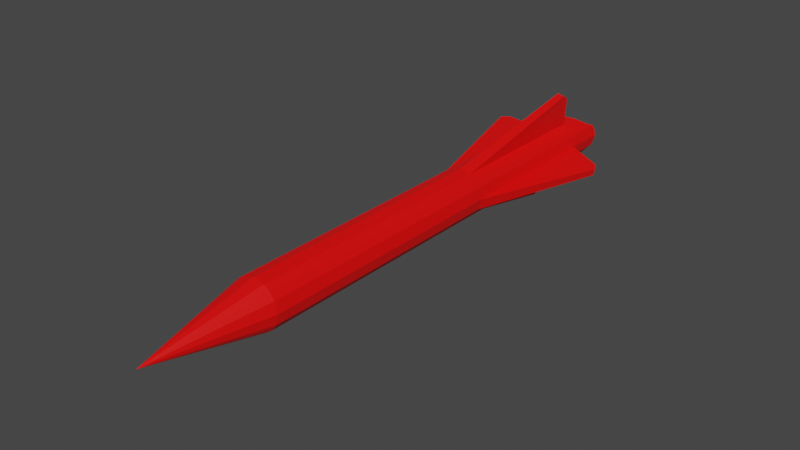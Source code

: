 # Source: arrow.blend  (saved by Blender 3.2.14; exported with 4.5.12 LTS)
import bpy
from mathutils import Matrix  # noqa: F401  (used for matrix-valued properties, if any)

bpy.ops.wm.read_factory_settings(use_empty=True)
scene = bpy.context.scene
scene.name = 'Scene'

# ---- materials (node trees are filled in below, after node groups)
mat_material_001 = bpy.data.materials.new('Material.001')
mat_material_001.use_transparent_shadow = False

# ---- material node trees
mat_material_001.use_nodes = True; mat_material_001.node_tree.nodes.clear()
_N = mat_material_001.node_tree.nodes; _L = mat_material_001.node_tree.links
n0 = _N.new('ShaderNodeBsdfPrincipled'); n0.name = 'Principled BSDF'; n0.location = (10, 300)
n0.distribution = 'GGX'
n0.subsurface_method = 'RANDOM_WALK_SKIN'
n0.inputs[0].default_value = (1.0, 0.0, 0.0, 1.0)
n0.inputs[3].default_value = 1.45
n0.inputs[27].default_value = (0.0, 0.0, 0.0, 1.0)
n0.inputs[28].default_value = 1.0
n1 = _N.new('ShaderNodeOutputMaterial'); n1.name = 'Material Output'; n1.location = (300, 300)
_L.new(n0.outputs[0], n1.inputs[0])
n1.is_active_output = True

# ---- world
world_world = bpy.data.worlds.new('World'); scene.world = world_world
world_world.use_nodes = True; world_world.node_tree.nodes.clear()
_N = world_world.node_tree.nodes; _L = world_world.node_tree.links
n0 = _N.new('ShaderNodeOutputWorld'); n0.name = 'World Output'; n0.location = (300, 300)
n1 = _N.new('ShaderNodeBackground'); n1.name = 'Background'; n1.location = (10, 300)
n1.inputs[0].default_value = (0.05088, 0.05088, 0.05088, 1.0)
_L.new(n1.outputs[0], n0.inputs[0])
n0.is_active_output = True
world_world.color = (0.05088, 0.05088, 0.05088)
world_world.use_sun_shadow = False
world_world.sun_shadow_jitter_overblur = 0.0

# ---- meshes
me_cube_002 = bpy.data.meshes.new('Cube.002')
me_cube_002.from_pydata([(-0.01232, -0.1498, -0.01232), (-0.01232, -0.1498, 0.01232), (-0.01232, 0.1535, -0.01232), (-0.01232, 0.1535, 0.01232), (0.01232, -0.1498, -0.01232), (0.01232, -0.1498, 0.01232), (0.01232, 0.1535, -0.01232), (0.01232, 0.1535, 0.01232), (-0.01232, 0.0, -0.01232), (-0.01742, -0.1498, 0.0), (-0.01232, 0.0, 0.01232), (-0.01742, 0.1535, 4.731e-12), (9.463e-12, 0.1535, -0.01742), (9.463e-12, 0.1535, 0.01742), (0.01742, 0.1535, 4.731e-12), (0.01232, 0.0, -0.01232), (0.01232, 0.0, 0.01232), (0.01742, -0.1498, 0.0), (0.0, -0.1498, -0.01742), (0.0, -0.1498, 0.01742), (0.0, 0.0, 0.01742), (0.0, 0.0, -0.01742), (-0.01558, -0.1498, 0.007792), (0.01742, 0.0, 0.0), (-0.01232, -0.0749, -0.01232), (-0.01742, 0.0, 0.0), (-0.01558, 0.1535, -0.007792), (-0.007792, 0.1535, -0.01558), (0.007792, 0.1535, 0.01558), (0.01558, 0.1535, -0.007792), (0.01232, -0.0749, 0.01232), (0.01558, -0.1498, -0.007792), (0.007792, -0.1498, -0.01558), (-0.007792, -0.1498, 0.01558), (-0.01558, -0.1498, -0.007792), (-0.01232, -0.0749, 0.01232), (-0.01558, 0.1535, 0.007792), (0.007792, 0.1535, -0.01558), (-0.007792, 0.1535, 0.01558), (0.01558, 0.1535, 0.007792), (0.01232, -0.0749, -0.01232), (0.01558, -0.1498, 0.007792), (-0.007792, -0.1498, -0.01558), (0.007792, -0.1498, 0.01558), (9.463e-12, -0.0749, 0.01742), (0.007792, 0.0, 0.01558), (-0.007792, 0.0, 0.01558), (9.463e-12, -0.0749, -0.01742), (-0.007792, 0.0, -0.01558), (0.007792, 0.0, -0.01558), (0.01742, -0.0749, 4.731e-12), (0.01558, 0.0, -0.007792), (0.01558, 0.0, 0.007792), (-0.01742, -0.0749, 4.731e-12), (-0.01558, 0.0, -0.007792), (-0.01558, 0.0, 0.007792), (-0.01558, -0.0749, 0.007792), (-0.01558, -0.0749, -0.007792), (0.01558, -0.0749, -0.007792), (-0.007792, -0.0749, -0.01558), (0.007792, -0.0749, 0.01558), (-0.007792, -0.0749, 0.01558), (0.007792, -0.0749, -0.01558), (0.01558, -0.0749, 0.007792), (1.863e-09, -0.2326, 0.0), (-0.01232, 0.03806, 0.01232), (-0.01395, 0.1535, -0.01006), (-0.01006, 0.1535, -0.01395), (0.01006, 0.1535, 0.01395), (0.01395, 0.1535, -0.01006), (0.01232, 0.03806, -0.01232), (-0.0165, 0.1535, 0.003896), (0.003896, 0.1535, -0.0165), (-0.003896, 0.1535, 0.0165), (0.0165, 0.1535, 0.003896), (0.0165, 0.1535, -0.003896), (0.003896, 0.1535, 0.0165), (-0.003896, 0.1535, -0.0165), (-0.0165, 0.1535, -0.003896), (-0.01742, 0.03806, 4.731e-12), (-0.01232, 0.03806, -0.01232), (-0.01395, 0.1535, 0.01006), (0.01006, 0.1535, -0.01395), (-0.01006, 0.1535, 0.01395), (0.01395, 0.1535, 0.01006), (0.01232, 0.03806, 0.01232), (0.0, 0.03806, 0.01742), (0.0, 0.03806, -0.01742), (0.01742, 0.03806, 4.731e-12), (-0.01558, 0.03806, -0.007792), (0.01558, 0.03806, 0.007792), (0.01558, 0.03806, -0.007792), (0.007792, 0.03806, -0.01558), (-0.007792, 0.03806, -0.01558), (-0.007792, 0.03806, 0.01558), (0.007792, 0.03806, 0.01558), (-0.01558, 0.03806, 0.007792), (-0.0165, 0.03806, 0.003896), (0.003896, 0.03806, 0.0165), (0.01006, 0.03806, 0.01395), (-0.01006, 0.03806, 0.01395), (-0.003896, 0.03806, 0.0165), (-0.003896, 0.03806, -0.0165), (-0.01006, 0.03806, -0.01395), (0.01006, 0.03806, -0.01395), (0.003896, 0.03806, -0.0165), (0.0165, 0.03806, -0.003896), (0.01395, 0.03806, -0.01006), (0.01395, 0.03806, 0.01006), (0.0165, 0.03806, 0.003896), (-0.0165, 0.03806, -0.003896), (-0.01395, 0.03806, -0.01006), (-0.01395, 0.03806, 0.01006), (0.008947, 0.1498, 0.0379), (0.01121, 0.1498, 0.03737), (0.00668, 0.1498, 0.03844), (0.007314, 0.1435, 0.04208), (0.01228, 0.1435, 0.04091), (0.009796, 0.1435, 0.0415), (0.03793, 0.1498, -0.008955), (0.03739, 0.1498, -0.01122), (0.03846, 0.1498, -0.006688), (0.04211, 0.1435, -0.007322), (0.04094, 0.1435, -0.01229), (0.04152, 0.1435, -0.009804), (-0.03793, 0.1498, 0.008951), (-0.03846, 0.1498, 0.006685), (-0.04211, 0.1435, 0.007319), (-0.04094, 0.1435, 0.01228), (-0.03739, 0.1498, 0.01122), (-0.04153, 0.1435, 0.009801), (-0.008952, 0.1498, -0.03792), (-0.01122, 0.1498, -0.03738), (-0.006685, 0.1498, -0.03845), (-0.007319, 0.1435, -0.0421), (-0.01228, 0.1435, -0.04093), (-0.0098, 0.1435, -0.04151), (-0.01395, 0.1701, -0.01006), (-0.01232, 0.1731, -0.01232), (-0.01006, 0.1766, -0.01395), (0.01006, 0.1766, 0.01395), (0.01232, 0.1731, 0.01232), (0.01395, 0.1701, -0.01006), (0.01232, 0.1731, -0.01232), (-0.0165, 0.1648, 0.003896), (-0.01742, 0.164, 5.574e-09), (0.003896, 0.1837, -0.0165), (9.463e-12, 0.1837, -0.01742), (-0.003896, 0.1837, 0.0165), (9.463e-12, 0.1837, 0.01742), (0.0165, 0.1648, 0.003896), (0.01742, 0.164, 5.574e-09), (0.0165, 0.1648, -0.003896), (0.01558, 0.1677, -0.007792), (0.003896, 0.1837, 0.0165), (0.007792, 0.1823, 0.01558), (-0.003896, 0.1837, -0.0165), (-0.007792, 0.1823, -0.01558), (-0.0165, 0.1648, -0.003896), (-0.01558, 0.1677, -0.007792), (-0.01395, 0.1701, 0.01006), (-0.01558, 0.1677, 0.007792), (0.01006, 0.1766, -0.01395), (0.007792, 0.1823, -0.01558), (-0.01006, 0.1766, 0.01395), (-0.007792, 0.1823, 0.01558), (0.01395, 0.1701, 0.01006), (0.01558, 0.1677, 0.007792), (-0.01232, 0.1731, 0.01232)], [], [(112, 65, 3, 81), (9, 22, 56, 53), (63, 30, 5, 41), (0, 34, 57, 24), (62, 40, 4, 32), (61, 35, 1, 33), (60, 44, 19, 43), (59, 47, 18, 42), (111, 89, 26, 66), (17, 64, 31), (34, 9, 53, 57), (58, 50, 17, 31), (24, 57, 54, 8), (66, 26, 159, 137), (22, 1, 35, 56), (110, 79, 11, 78), (57, 53, 25, 54), (56, 35, 10, 55), (53, 56, 55, 25), (90, 108, 85, 16, 52), (70, 107, 91, 51, 15), (91, 106, 88, 23, 51), (87, 105, 92, 49, 21), (40, 58, 31, 4), (15, 51, 58, 40), (51, 23, 50, 58), (92, 104, 70, 15, 49), (80, 103, 93, 48, 8), (93, 102, 87, 21, 48), (86, 101, 94, 46, 20), (24, 59, 42, 0), (8, 48, 59, 24), (48, 21, 47, 59), (94, 100, 65, 10, 46), (85, 99, 95, 45, 16), (95, 98, 86, 20, 45), (97, 79, 25, 55, 96), (30, 60, 43, 5), (16, 45, 60, 30), (45, 20, 44, 60), (44, 61, 33, 19), (20, 46, 61, 44), (46, 10, 35, 61), (47, 62, 32, 18), (21, 49, 62, 47), (49, 15, 40, 62), (50, 63, 41, 17), (23, 52, 63, 50), (52, 16, 30, 63), (79, 97, 130, 127), (111, 80, 8, 54, 89), (9, 64, 22), (41, 64, 17), (34, 64, 9), (5, 64, 41), (0, 64, 34), (43, 64, 5), (42, 64, 0), (19, 64, 43), (18, 64, 42), (33, 64, 19), (32, 64, 18), (1, 64, 33), (4, 64, 32), (22, 64, 1), (31, 64, 4), (11, 79, 127, 126), (112, 96, 55, 10, 65), (13, 86, 116, 115), (98, 95, 117, 118), (7, 68, 99, 85), (68, 28, 95, 99), (38, 83, 100, 94), (83, 3, 65, 100), (13, 73, 101, 86), (73, 38, 94, 101), (93, 27, 132, 135), (87, 102, 136, 134), (2, 67, 103, 80), (67, 27, 93, 103), (37, 82, 104, 92), (82, 6, 70, 104), (12, 72, 105, 87), (72, 37, 92, 105), (14, 88, 122, 121), (29, 75, 119, 120), (6, 69, 107, 70), (69, 29, 91, 107), (39, 84, 108, 90), (84, 7, 85, 108), (14, 74, 109, 88), (74, 39, 90, 109), (89, 110, 78, 26), (88, 109, 90, 52, 23), (80, 111, 66, 2), (110, 89, 54, 25, 79), (96, 112, 81, 36), (114, 113, 118, 117), (113, 115, 116, 118), (28, 76, 113, 114), (86, 98, 118, 116), (76, 13, 115, 113), (95, 28, 114, 117), (120, 119, 124, 123), (119, 121, 122, 124), (88, 106, 124, 122), (75, 14, 121, 119), (91, 29, 120, 123), (106, 91, 123, 124), (130, 128, 129, 125), (127, 130, 125, 126), (36, 71, 125, 129), (96, 36, 129, 128), (71, 11, 126, 125), (97, 96, 128, 130), (132, 131, 136, 135), (131, 133, 134, 136), (77, 12, 133, 131), (102, 93, 135, 136), (12, 87, 134, 133), (27, 77, 131, 132), (145, 151, 152, 158), (82, 37, 163, 162), (27, 67, 139, 157), (83, 38, 165, 164), (81, 3, 168, 160), (28, 68, 140, 155), (84, 39, 167, 166), (6, 82, 162, 143), (29, 69, 142, 153), (3, 83, 164, 168), (7, 84, 166, 141), (71, 36, 161, 144), (11, 71, 144, 145), (37, 72, 146, 163), (75, 29, 153, 152), (72, 12, 147, 146), (38, 73, 148, 165), (76, 28, 155, 154), (73, 13, 149, 148), (39, 74, 150, 167), (2, 66, 137, 138), (77, 27, 157, 156), (74, 14, 151, 150), (14, 75, 152, 151), (67, 2, 138, 139), (13, 76, 154, 149), (68, 7, 141, 140), (12, 77, 156, 147), (69, 6, 143, 142), (78, 11, 145, 158), (26, 78, 158, 159), (36, 81, 160, 161), (154, 148, 149), (155, 165, 148, 154), (140, 164, 165, 155), (141, 168, 164, 140), (166, 160, 168, 141), (167, 161, 160, 166), (150, 144, 161, 167), (151, 145, 144, 150), (158, 152, 153, 159), (159, 153, 142, 137), (137, 142, 143, 138), (138, 143, 162, 139), (139, 162, 163, 157), (157, 163, 146, 156), (156, 146, 147)])
_uv = me_cube_002.uv_layers.new(name='UVMap')
_uv.uv.foreach_set('vector', [0.5938, 0.2188, 0.625, 0.2188, 0.625, 0.25, 0.5938, 0.25, 0.5, 0.0, 0.5625, 0.0, 0.5625, 0.0625, 0.5, 0.0625, 0.5625, 0.6875, 0.625, 0.6875, 0.625, 0.75, 0.5625, 0.75, 0.375, 0.0, 0.4375, 0.0, 0.4375, 0.0625, 0.375, 0.0625, 0.3125, 0.6875, 0.375, 0.6875, 0.375, 0.75, 0.3125, 0.75, 0.8125, 0.6875, 0.875, 0.6875, 0.875, 0.75, 0.8125, 0.75, 0.6875, 0.6875, 0.75, 0.6875, 0.75, 0.75, 0.6875, 0.75, 0.1875, 0.6875, 0.25, 0.6875, 0.25, 0.75, 0.1875, 0.75, 0.4062, 0.2188, 0.4375, 0.2188, 0.4375, 0.25, 0.4062, 0.25, 0.5, 0.75, 0.5, 0.875, 0.4375, 0.75, 0.4375, 0.0, 0.5, 0.0, 0.5, 0.0625, 0.4375, 0.0625, 0.4375, 0.6875, 0.5, 0.6875, 0.5, 0.75, 0.4375, 0.75, 0.375, 0.0625, 0.4375, 0.0625, 0.4375, 0.125, 0.375, 0.125, 0.4062, 0.25, 0.4375, 0.25, 0.4375, 0.25, 0.4062, 0.25, 0.5625, 0.0, 0.625, 0.0, 0.625, 0.0625, 0.5625, 0.0625, 0.4688, 0.2188, 0.5, 0.2188, 0.5, 0.25, 0.4688, 0.25, 0.4375, 0.0625, 0.5, 0.0625, 0.5, 0.125, 0.4375, 0.125, 0.5625, 0.0625, 0.625, 0.0625, 0.625, 0.125, 0.5625, 0.125, 0.5, 0.0625, 0.5625, 0.0625, 0.5625, 0.125, 0.5, 0.125, 0.5625, 0.5312, 0.5938, 0.5312, 0.625, 0.5312, 0.625, 0.625, 0.5625, 0.625, 0.375, 0.5312, 0.4062, 0.5312, 0.4375, 0.5312, 0.4375, 0.625, 0.375, 0.625, 0.4375, 0.5312, 0.4688, 0.5312, 0.5, 0.5312, 0.5, 0.625, 0.4375, 0.625, 0.25, 0.5312, 0.2812, 0.5312, 0.3125, 0.5312, 0.3125, 0.625, 0.25, 0.625, 0.375, 0.6875, 0.4375, 0.6875, 0.4375, 0.75, 0.375, 0.75, 0.375, 0.625, 0.4375, 0.625, 0.4375, 0.6875, 0.375, 0.6875, 0.4375, 0.625, 0.5, 0.625, 0.5, 0.6875, 0.4375, 0.6875, 0.3125, 0.5312, 0.3438, 0.5312, 0.375, 0.5312, 0.375, 0.625, 0.3125, 0.625, 0.125, 0.5312, 0.1562, 0.5312, 0.1875, 0.5312, 0.1875, 0.625, 0.125, 0.625, 0.1875, 0.5312, 0.2188, 0.5312, 0.25, 0.5312, 0.25, 0.625, 0.1875, 0.625, 0.75, 0.5312, 0.7812, 0.5312, 0.8125, 0.5312, 0.8125, 0.625, 0.75, 0.625, 0.125, 0.6875, 0.1875, 0.6875, 0.1875, 0.75, 0.125, 0.75, 0.125, 0.625, 0.1875, 0.625, 0.1875, 0.6875, 0.125, 0.6875, 0.1875, 0.625, 0.25, 0.625, 0.25, 0.6875, 0.1875, 0.6875, 0.8125, 0.5312, 0.8438, 0.5312, 0.875, 0.5312, 0.875, 0.625, 0.8125, 0.625, 0.625, 0.5312, 0.6562, 0.5312, 0.6875, 0.5312, 0.6875, 0.625, 0.625, 0.625, 0.6875, 0.5312, 0.7188, 0.5312, 0.75, 0.5312, 0.75, 0.625, 0.6875, 0.625, 0.5312, 0.2188, 0.5, 0.2188, 0.5, 0.125, 0.5625, 0.125, 0.5625, 0.2188, 0.625, 0.6875, 0.6875, 0.6875, 0.6875, 0.75, 0.625, 0.75, 0.625, 0.625, 0.6875, 0.625, 0.6875, 0.6875, 0.625, 0.6875, 0.6875, 0.625, 0.75, 0.625, 0.75, 0.6875, 0.6875, 0.6875, 0.75, 0.6875, 0.8125, 0.6875, 0.8125, 0.75, 0.75, 0.75, 0.75, 0.625, 0.8125, 0.625, 0.8125, 0.6875, 0.75, 0.6875, 0.8125, 0.625, 0.875, 0.625, 0.875, 0.6875, 0.8125, 0.6875, 0.25, 0.6875, 0.3125, 0.6875, 0.3125, 0.75, 0.25, 0.75, 0.25, 0.625, 0.3125, 0.625, 0.3125, 0.6875, 0.25, 0.6875, 0.3125, 0.625, 0.375, 0.625, 0.375, 0.6875, 0.3125, 0.6875, 0.5, 0.6875, 0.5625, 0.6875, 0.5625, 0.75, 0.5, 0.75, 0.5, 0.625, 0.5625, 0.625, 0.5625, 0.6875, 0.5, 0.6875, 0.5625, 0.625, 0.625, 0.625, 0.625, 0.6875, 0.5625, 0.6875, 0.5, 0.2188, 0.5312, 0.2188, 0.5312, 0.2188, 0.5, 0.2188, 0.4062, 0.2188, 0.375, 0.2188, 0.375, 0.125, 0.4375, 0.125, 0.4375, 0.2188, 0.5, 1.0, 0.5, 0.875, 0.5625, 1.0, 0.5625, 0.75, 0.5, 0.875, 0.5, 0.75, 0.4375, 1.0, 0.5, 0.875, 0.5, 1.0, 0.625, 0.75, 0.5, 0.875, 0.5625, 0.75, 0.375, 1.0, 0.5, 0.875, 0.4375, 1.0, 0.625, 0.8125, 0.5, 0.875, 0.625, 0.75, 0.375, 0.9375, 0.5, 0.875, 0.375, 1.0, 0.625, 0.875, 0.5, 0.875, 0.625, 0.8125, 0.375, 0.875, 0.5, 0.875, 0.375, 0.9375, 0.625, 0.9375, 0.5, 0.875, 0.625, 0.875, 0.375, 0.8125, 0.5, 0.875, 0.375, 0.875, 0.625, 1.0, 0.5, 0.875, 0.625, 0.9375, 0.375, 0.75, 0.5, 0.875, 0.375, 0.8125, 0.5625, 1.0, 0.5, 0.875, 0.625, 1.0, 0.4375, 0.75, 0.5, 0.875, 0.375, 0.75, 0.5, 0.25, 0.5, 0.2188, 0.5, 0.2188, 0.5, 0.25, 0.5938, 0.2188, 0.5625, 0.2188, 0.5625, 0.125, 0.625, 0.125, 0.625, 0.2188, 0.75, 0.5, 0.75, 0.5312, 0.75, 0.5312, 0.75, 0.5, 0.7188, 0.5312, 0.6875, 0.5312, 0.6875, 0.5312, 0.7188, 0.5312, 0.625, 0.5, 0.6562, 0.5, 0.6562, 0.5312, 0.625, 0.5312, 0.6562, 0.5, 0.6875, 0.5, 0.6875, 0.5312, 0.6562, 0.5312, 0.8125, 0.5, 0.8438, 0.5, 0.8438, 0.5312, 0.8125, 0.5312, 0.8438, 0.5, 0.875, 0.5, 0.875, 0.5312, 0.8438, 0.5312, 0.75, 0.5, 0.7812, 0.5, 0.7812, 0.5312, 0.75, 0.5312, 0.7812, 0.5, 0.8125, 0.5, 0.8125, 0.5312, 0.7812, 0.5312, 0.1875, 0.5312, 0.1875, 0.5, 0.1875, 0.5, 0.1875, 0.5312, 0.25, 0.5312, 0.2188, 0.5312, 0.2188, 0.5312, 0.25, 0.5312, 0.125, 0.5, 0.1562, 0.5, 0.1562, 0.5312, 0.125, 0.5312, 0.1562, 0.5, 0.1875, 0.5, 0.1875, 0.5312, 0.1562, 0.5312, 0.3125, 0.5, 0.3438, 0.5, 0.3438, 0.5312, 0.3125, 0.5312, 0.3438, 0.5, 0.375, 0.5, 0.375, 0.5312, 0.3438, 0.5312, 0.25, 0.5, 0.2812, 0.5, 0.2812, 0.5312, 0.25, 0.5312, 0.2812, 0.5, 0.3125, 0.5, 0.3125, 0.5312, 0.2812, 0.5312, 0.5, 0.5, 0.5, 0.5312, 0.5, 0.5312, 0.5, 0.5, 0.4375, 0.5, 0.4688, 0.5, 0.4688, 0.5, 0.4375, 0.5, 0.375, 0.5, 0.4062, 0.5, 0.4062, 0.5312, 0.375, 0.5312, 0.4062, 0.5, 0.4375, 0.5, 0.4375, 0.5312, 0.4062, 0.5312, 0.5625, 0.5, 0.5938, 0.5, 0.5938, 0.5312, 0.5625, 0.5312, 0.5938, 0.5, 0.625, 0.5, 0.625, 0.5312, 0.5938, 0.5312, 0.5, 0.5, 0.5312, 0.5, 0.5312, 0.5312, 0.5, 0.5312, 0.5312, 0.5, 0.5625, 0.5, 0.5625, 0.5312, 0.5312, 0.5312, 0.4375, 0.2188, 0.4688, 0.2188, 0.4688, 0.25, 0.4375, 0.25, 0.5, 0.5312, 0.5312, 0.5312, 0.5625, 0.5312, 0.5625, 0.625, 0.5, 0.625, 0.375, 0.2188, 0.4062, 0.2188, 0.4062, 0.25, 0.375, 0.25, 0.4688, 0.2188, 0.4375, 0.2188, 0.4375, 0.125, 0.5, 0.125, 0.5, 0.2188, 0.5625, 0.2188, 0.5938, 0.2188, 0.5938, 0.25, 0.5625, 0.25, 0.6875, 0.5, 0.7188, 0.5, 0.7188, 0.5312, 0.6875, 0.5312, 0.7188, 0.5, 0.75, 0.5, 0.75, 0.5312, 0.7188, 0.5312, 0.625, 0.4375, 0.625, 0.4062, 0.625, 0.4062, 0.625, 0.4375, 0.75, 0.5312, 0.7188, 0.5312, 0.7188, 0.5312, 0.75, 0.5312, 0.625, 0.4062, 0.625, 0.375, 0.625, 0.375, 0.625, 0.4062, 0.6875, 0.5312, 0.6875, 0.5, 0.6875, 0.5, 0.6875, 0.5312, 0.4375, 0.5, 0.4688, 0.5, 0.4688, 0.5312, 0.4375, 0.5312, 0.4688, 0.5, 0.5, 0.5, 0.5, 0.5312, 0.4688, 0.5312, 0.5, 0.5312, 0.4688, 0.5312, 0.4688, 0.5312, 0.5, 0.5312, 0.4688, 0.5, 0.5, 0.5, 0.5, 0.5, 0.4688, 0.5, 0.4375, 0.5312, 0.4375, 0.5, 0.4375, 0.5, 0.4375, 0.5312, 0.4688, 0.5312, 0.4375, 0.5312, 0.4375, 0.5312, 0.4688, 0.5312, 0.5312, 0.2188, 0.5625, 0.2188, 0.5625, 0.25, 0.5312, 0.25, 0.5, 0.2188, 0.5312, 0.2188, 0.5312, 0.25, 0.5, 0.25, 0.5625, 0.25, 0.5312, 0.25, 0.5312, 0.25, 0.5625, 0.25, 0.5625, 0.2188, 0.5625, 0.25, 0.5625, 0.25, 0.5625, 0.2188, 0.5312, 0.25, 0.5, 0.25, 0.5, 0.25, 0.5312, 0.25, 0.5312, 0.2188, 0.5625, 0.2188, 0.5625, 0.2188, 0.5312, 0.2188, 0.1875, 0.5, 0.2188, 0.5, 0.2188, 0.5312, 0.1875, 0.5312, 0.2188, 0.5, 0.25, 0.5, 0.25, 0.5312, 0.2188, 0.5312, 0.375, 0.3438, 0.375, 0.375, 0.375, 0.375, 0.375, 0.3438, 0.2188, 0.5312, 0.1875, 0.5312, 0.1875, 0.5312, 0.2188, 0.5312, 0.25, 0.5, 0.25, 0.5312, 0.25, 0.5312, 0.25, 0.5, 0.375, 0.3125, 0.375, 0.3438, 0.375, 0.3438, 0.375, 0.3125, 0.5, 0.25, 0.5, 0.5, 0.4688, 0.5, 0.4688, 0.25, 0.3438, 0.5, 0.3125, 0.5, 0.3125, 0.5, 0.3438, 0.5, 0.1875, 0.5, 0.1562, 0.5, 0.1562, 0.5, 0.1875, 0.5, 0.8438, 0.5, 0.8125, 0.5, 0.8125, 0.5, 0.8438, 0.5, 0.5938, 0.25, 0.625, 0.25, 0.625, 0.25, 0.5938, 0.25, 0.6875, 0.5, 0.6562, 0.5, 0.6562, 0.5, 0.6875, 0.5, 0.5938, 0.5, 0.5625, 0.5, 0.5625, 0.5, 0.5938, 0.5, 0.375, 0.5, 0.3438, 0.5, 0.3438, 0.5, 0.375, 0.5, 0.4375, 0.5, 0.4062, 0.5, 0.4062, 0.5, 0.4375, 0.5, 0.875, 0.5, 0.8438, 0.5, 0.8438, 0.5, 0.875, 0.5, 0.625, 0.5, 0.5938, 0.5, 0.5938, 0.5, 0.625, 0.5, 0.5312, 0.25, 0.5625, 0.25, 0.5625, 0.25, 0.5312, 0.25, 0.5, 0.25, 0.5312, 0.25, 0.5312, 0.25, 0.5, 0.25, 0.3125, 0.5, 0.2812, 0.5, 0.2812, 0.5, 0.3125, 0.5, 0.4688, 0.5, 0.4375, 0.5, 0.4375, 0.5, 0.4688, 0.5, 0.2812, 0.5, 0.25, 0.5, 0.25, 0.5, 0.2812, 0.5, 0.8125, 0.5, 0.7812, 0.5, 0.7812, 0.5, 0.8125, 0.5, 0.625, 0.4062, 0.625, 0.4375, 0.625, 0.4375, 0.625, 0.4062, 0.7812, 0.5, 0.75, 0.5, 0.75, 0.5, 0.7812, 0.5, 0.5625, 0.5, 0.5312, 0.5, 0.5312, 0.5, 0.5625, 0.5, 0.375, 0.25, 0.4062, 0.25, 0.4062, 0.25, 0.375, 0.25, 0.375, 0.3438, 0.375, 0.3125, 0.375, 0.3125, 0.375, 0.3438, 0.5312, 0.5, 0.5, 0.5, 0.5, 0.5, 0.5312, 0.5, 0.5, 0.5, 0.4688, 0.5, 0.4688, 0.5, 0.5, 0.5, 0.1562, 0.5, 0.125, 0.5, 0.125, 0.5, 0.1562, 0.5, 0.625, 0.375, 0.625, 0.4062, 0.625, 0.4062, 0.625, 0.375, 0.6562, 0.5, 0.625, 0.5, 0.625, 0.5, 0.6562, 0.5, 0.375, 0.375, 0.375, 0.3438, 0.375, 0.3438, 0.375, 0.375, 0.4062, 0.5, 0.375, 0.5, 0.375, 0.5, 0.4062, 0.5, 0.4688, 0.25, 0.5, 0.25, 0.5, 0.25, 0.4688, 0.25, 0.4375, 0.25, 0.4688, 0.25, 0.4688, 0.25, 0.4375, 0.25, 0.5625, 0.25, 0.5938, 0.25, 0.5938, 0.25, 0.5625, 0.25, 0.625, 0.4062, 0.625, 0.3438, 0.625, 0.375, 0.625, 0.4375, 0.625, 0.3125, 0.625, 0.3438, 0.625, 0.4062, 0.625, 0.4688, 0.625, 0.2812, 0.625, 0.3125, 0.625, 0.4375, 0.625, 0.5, 0.625, 0.25, 0.625, 0.2812, 0.625, 0.4688, 0.5938, 0.5, 0.5938, 0.25, 0.625, 0.25, 0.625, 0.5, 0.5625, 0.5, 0.5625, 0.25, 0.5938, 0.25, 0.5938, 0.5, 0.5312, 0.5, 0.5312, 0.25, 0.5625, 0.25, 0.5625, 0.5, 0.5, 0.5, 0.5, 0.25, 0.5312, 0.25, 0.5312, 0.5, 0.4688, 0.25, 0.4688, 0.5, 0.4375, 0.5, 0.4375, 0.25, 0.4375, 0.25, 0.4375, 0.5, 0.4062, 0.5, 0.4062, 0.25, 0.4062, 0.25, 0.4062, 0.5, 0.375, 0.5, 0.375, 0.25, 0.375, 0.25, 0.375, 0.5, 0.375, 0.4688, 0.375, 0.2812, 0.375, 0.2812, 0.375, 0.4688, 0.375, 0.4375, 0.375, 0.3125, 0.375, 0.3125, 0.375, 0.4375, 0.375, 0.4062, 0.375, 0.3438, 0.375, 0.3438, 0.375, 0.4062, 0.375, 0.375])
me_cube_002.materials.append(mat_material_001)
me_cube_002.update()

# ---- objects
ob_cube = bpy.data.objects.new('Cube', me_cube_002)

# ---- transforms, parenting, visibility, modifiers, constraints
ob_cube.location = (0.0, 0.0, 0.0)
ob_cube.rotation_euler = (-0.0, -1.571, 0.0)

# ---- collection membership
scene.collection.objects.link(ob_cube)

# ---- scene / render settings (as saved in the file)
scene.frame_start = 1; scene.frame_end = 250; scene.frame_set(3)
scene.render.engine = 'BLENDER_EEVEE_NEXT'
scene.cycles.sampling_pattern = 'TABULATED_SOBOL'
scene.cycles.use_light_tree = False
scene.view_settings.view_transform = 'Filmic'
bpy.context.view_layer.update()

# ---- added for rendering (the .blend has no active camera and no usable light): camera, sun
cam_auto = bpy.data.cameras.new('AutoCamera')
cam_auto.lens = 50.0
cam_auto.sensor_width = 36.0
cam_auto.clip_end = 1000.0
ob_auto_camera = bpy.data.objects.new('AutoCamera', cam_auto)
scene.collection.objects.link(ob_auto_camera)
ob_auto_camera.location = (0.400651, -0.50525, 0.320512)
ob_auto_camera.rotation_euler = (1.09748, -7.21219e-08, 0.694738)
scene.camera = ob_auto_camera
light_auto_sun = bpy.data.lights.new('AutoSun', 'SUN')
light_auto_sun.energy = 3.0
light_auto_sun.angle = 0.0523599
ob_auto_sun = bpy.data.objects.new('AutoSun', light_auto_sun)
scene.collection.objects.link(ob_auto_sun)
ob_auto_sun.rotation_euler = (0.872665, 0.174533, 0.523599)
bpy.context.view_layer.update()

